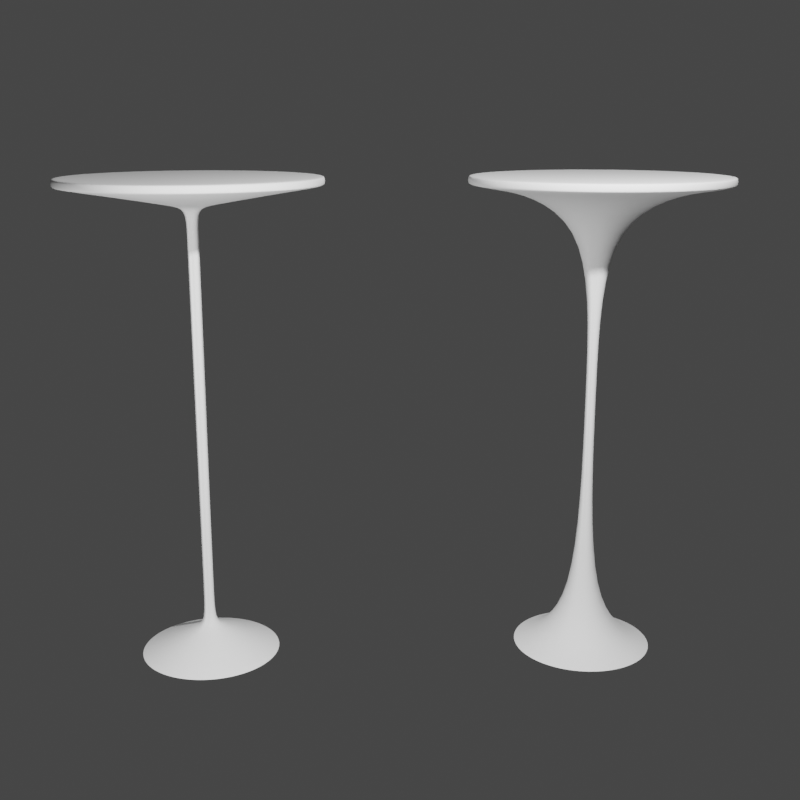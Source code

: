 # Source: miyamozie_spacetable.blend  (saved by Blender 2.83.18; exported with 4.5.12 LTS)
import bpy
from mathutils import Matrix  # noqa: F401  (used for matrix-valued properties, if any)

bpy.ops.wm.read_factory_settings(use_empty=True)
scene = bpy.context.scene
scene.name = 'Scene'

# ---- collections
col_collection = bpy.data.collections.new('Collection'); scene.collection.children.link(col_collection)

# ---- world
world_world = bpy.data.worlds.new('World'); scene.world = world_world
world_world.use_nodes = True; world_world.node_tree.nodes.clear()
_N = world_world.node_tree.nodes; _L = world_world.node_tree.links
n0 = _N.new('ShaderNodeOutputWorld'); n0.name = 'World Output'; n0.location = (300, 300)
n1 = _N.new('ShaderNodeBackground'); n1.name = 'Background'; n1.location = (10, 300)
n1.inputs[0].default_value = (0.05088, 0.05088, 0.05088, 1.0)
_L.new(n1.outputs[0], n0.inputs[0])
n0.is_active_output = True
world_world.color = (0.05088, 0.05088, 0.05088)
world_world.use_sun_shadow = False
world_world.sun_shadow_jitter_overblur = 0.0

# ---- cameras
cam_camera = bpy.data.cameras.new('Camera')
cam_camera.clip_end = 100.0
cam_camera.ortho_scale = 7.314

# ---- lights
light_light = bpy.data.lights.new('Light', 'POINT')
light_light.transmission_factor = 0.0
light_light.energy = 1500.0
light_light.shadow_soft_size = 0.1
light_light.shadow_maximum_resolution = 0.006
light_light.use_absolute_resolution = True
light_light_001 = bpy.data.lights.new('Light.001', 'POINT')
light_light_001.transmission_factor = 0.0
light_light_001.energy = 500.0
light_light_001.shadow_soft_size = 0.1
light_light_001.shadow_maximum_resolution = 0.006
light_light_001.use_absolute_resolution = True

# ---- meshes
me_circle = bpy.data.meshes.new('Circle')
me_circle.from_pydata([(0.5199, 1.255, 0.01356), (0.9606, 0.9606, 0.01356), (1.255, 0.5199, 0.01356), (1.358, 1.62e-08, 0.01356), (1.255, -0.5199, 0.01356), (0.9606, -0.9606, 0.01356), (0.5199, -1.255, 0.01356), (-2.051e-07, -1.358, 0.01356), (-0.5199, -1.255, 0.01356), (-0.9606, -0.9606, 0.01356), (-1.255, -0.5199, 0.01356), (-1.358, -5.938e-08, 0.01356), (-1.255, 0.5199, 0.01356), (-0.9606, 0.9606, 0.01356), (-0.5199, 1.255, 0.01356), (0.0, 1.358, 0.01356), (4.156e-09, 1.319, 0.01356), (0.5049, 1.219, 0.01356), (0.933, 0.933, 0.01356), (1.219, 0.5049, 0.01356), (1.319, 1.264e-08, 0.01356), (1.219, -0.5049, 0.01356), (0.933, -0.933, 0.01356), (0.5049, -1.219, 0.01356), (-2.007e-07, -1.319, 0.01356), (-0.5049, -1.219, 0.01356), (-0.933, -0.933, 0.01356), (-1.219, -0.5049, 0.01356), (-1.319, -5.938e-08, 0.01356), (-1.219, 0.5049, 0.01356), (-0.933, 0.933, 0.01356), (-0.5049, 1.219, 0.01356), (4.152e-09, 1.319, -0.07491), (0.5049, 1.219, -0.07491), (0.933, 0.933, -0.07491), (1.219, 0.5049, -0.07491), (1.319, 1.264e-08, -0.07491), (1.219, -0.5049, -0.07491), (0.933, -0.933, -0.07491), (0.5049, -1.219, -0.07491), (-2.007e-07, -1.319, -0.07491), (-0.5049, -1.219, -0.07491), (-0.933, -0.933, -0.07491), (-1.219, -0.5049, -0.07491), (-1.319, -5.938e-08, -0.07491), (-1.219, 0.5049, -0.07491), (-0.933, 0.933, -0.07491), (-0.5049, 1.219, -0.07491), (-3.638e-12, 1.358, -0.07491), (0.5199, 1.255, -0.07491), (0.9606, 0.9606, -0.07491), (1.255, 0.5199, -0.07491), (1.358, 1.62e-08, -0.07491), (1.255, -0.5199, -0.07491), (0.9606, -0.9606, -0.07491), (0.5199, -1.255, -0.07491), (-2.051e-07, -1.358, -0.07491), (-0.5199, -1.255, -0.07491), (-0.9606, -0.9606, -0.07491), (-1.255, -0.5199, -0.07491), (-1.358, -5.938e-08, -0.07491), (-1.255, 0.5199, -0.07491), (-0.9606, 0.9606, -0.07491), (-0.5199, 1.255, -0.07491), (-1.392e-07, 0.04976, -0.2894), (0.01904, 0.04598, -0.2894), (0.03519, 0.03519, -0.2894), (0.04598, 0.01904, -0.2894), (0.04976, -2.139e-08, -0.2894), (0.04598, -0.01904, -0.2894), (0.0538, -0.03979, -0.2894), (0.03211, -0.05428, -0.2894), (0.006537, -0.05937, -0.2894), (-0.01904, -0.05428, -0.2894), (-0.04072, -0.03979, -0.2894), (-0.05521, -0.01811, -0.2894), (-0.0603, 0.007466, -0.2894), (-0.05521, 0.03304, -0.2894), (-0.04072, 0.05472, -0.2894), (-0.01904, 0.04598, -0.2894), (-1.392e-07, 0.04976, -4.759), (0.01904, 0.04598, -4.759), (0.03519, 0.03519, -4.759), (0.04598, 0.01904, -4.759), (0.04976, -2.139e-08, -4.759), (0.04598, -0.01904, -4.759), (0.0538, -0.03979, -4.759), (0.03211, -0.05428, -4.759), (0.006537, -0.05937, -4.759), (-0.01904, -0.05428, -4.759), (-0.04072, -0.03979, -4.759), (-0.05521, -0.01811, -4.759), (-0.0603, 0.007466, -4.759), (-0.05521, 0.03304, -4.759), (-0.03519, 0.03519, -4.759), (-0.01904, 0.04598, -4.759), (-1.536e-07, 0.7545, -5.058), (0.2887, 0.6971, -5.058), (0.5335, 0.5335, -5.058), (0.6971, 0.2887, -5.058), (0.7545, -2.808e-09, -5.058), (0.6971, -0.2887, -5.058), (0.5335, -0.5335, -5.058), (0.2887, -0.6971, -5.058), (-2.708e-07, -0.7545, -5.058), (-0.2887, -0.6971, -5.058), (-0.5335, -0.5335, -5.058), (-0.6971, -0.2887, -5.058), (-0.7545, -4.399e-08, -5.058), (-0.6971, 0.2887, -5.058), (-0.5335, 0.5335, -5.058), (-0.2887, 0.6971, -5.058), (0.03211, -0.05428, -2.127), (0.0538, -0.03979, -2.127), (-0.01904, 0.04598, -2.127), (-0.04072, 0.05472, -2.127), (0.006537, -0.05937, -2.127), (-1.392e-07, 0.04976, -2.127), (-0.01904, -0.05428, -2.127), (0.01904, 0.04598, -2.127), (0.03519, 0.03519, -2.127), (-0.04072, -0.03979, -2.127), (0.04598, 0.01904, -2.127), (-0.05521, -0.01811, -2.127), (0.04976, -2.139e-08, -2.127), (-0.0603, 0.007466, -2.127), (0.04598, -0.01904, -2.127), (-0.05521, 0.03304, -2.127)], [], [(16, 31, 30, 29, 28, 27, 26, 25, 24, 23, 22, 21, 20, 19, 18, 17), (17, 0, 15, 16), (19, 2, 1, 18), (20, 3, 2, 19), (21, 4, 3, 20), (22, 5, 4, 21), (23, 6, 5, 22), (24, 7, 6, 23), (25, 8, 7, 24), (26, 9, 8, 25), (27, 10, 9, 26), (28, 11, 10, 27), (29, 12, 11, 28), (30, 13, 12, 29), (31, 14, 13, 30), (16, 15, 14, 31), (18, 1, 0, 17), (43, 44, 76, 75), (33, 32, 48, 49), (35, 34, 50, 51), (36, 35, 51, 52), (37, 36, 52, 53), (38, 37, 53, 54), (39, 38, 54, 55), (40, 39, 55, 56), (41, 40, 56, 57), (42, 41, 57, 58), (43, 42, 58, 59), (44, 43, 59, 60), (45, 44, 60, 61), (46, 45, 61, 62), (47, 46, 62, 63), (32, 47, 63, 48), (34, 33, 49, 50), (12, 13, 62, 61), (5, 6, 55, 54), (13, 14, 63, 62), (6, 7, 56, 55), (14, 15, 48, 63), (7, 8, 57, 56), (15, 0, 49, 48), (0, 1, 50, 49), (8, 9, 58, 57), (1, 2, 51, 50), (9, 10, 59, 58), (2, 3, 52, 51), (10, 11, 60, 59), (3, 4, 53, 52), (11, 12, 61, 60), (4, 5, 54, 53), (113, 112, 87, 86), (36, 37, 69, 68), (44, 45, 77, 76), (37, 38, 70, 69), (45, 46, 78, 77), (38, 39, 71, 70), (46, 47, 79, 78), (39, 40, 72, 71), (47, 32, 64, 79), (40, 41, 73, 72), (32, 33, 65, 64), (33, 34, 66, 65), (41, 42, 74, 73), (34, 35, 67, 66), (42, 43, 75, 74), (35, 36, 68, 67), (115, 114, 95, 94), (112, 116, 88, 87), (114, 117, 80, 95), (116, 118, 89, 88), (117, 119, 81, 80), (119, 120, 82, 81), (118, 121, 90, 89), (120, 122, 83, 82), (121, 123, 91, 90), (122, 124, 84, 83), (123, 125, 92, 91), (124, 126, 85, 84), (125, 127, 93, 92), (126, 113, 86, 85), (127, 115, 94, 93), (91, 92, 108, 107), (84, 85, 101, 100), (92, 93, 109, 108), (85, 86, 102, 101), (93, 94, 110, 109), (86, 87, 103, 102), (94, 95, 111, 110), (87, 88, 104, 103), (95, 80, 96, 111), (88, 89, 105, 104), (80, 81, 97, 96), (81, 82, 98, 97), (89, 90, 106, 105), (82, 83, 99, 98), (90, 91, 107, 106), (83, 84, 100, 99), (77, 78, 115, 127), (69, 70, 113, 126), (76, 77, 127, 125), (68, 69, 126, 124), (75, 76, 125, 123), (67, 68, 124, 122), (74, 75, 123, 121), (66, 67, 122, 120), (73, 74, 121, 118), (65, 66, 120, 119), (64, 65, 119, 117), (72, 73, 118, 116), (79, 64, 117, 114), (71, 72, 116, 112), (78, 79, 114, 115), (70, 71, 112, 113)])
me_circle.polygons.foreach_set('use_smooth', [True] * 113)
_uv = me_circle.uv_layers.new(name='UVMap')
_uv.uv.foreach_set('vector', [0.0, 0.0, 0.0, 0.0, 0.0, 0.0, 0.0, 0.0, 0.0, 0.0, 0.0, 0.0, 0.0, 0.0, 0.0, 0.0, 0.0, 0.0, 0.0, 0.0, 0.0, 0.0, 0.0, 0.0, 0.0, 0.0, 0.0, 0.0, 0.0, 0.0, 0.0, 0.0, 0.0, 0.0, 0.0, 0.0, 0.0, 0.0, 0.0, 0.0, 0.0, 0.0, 0.0, 0.0, 0.0, 0.0, 0.0, 0.0, 0.0, 0.0, 0.0, 0.0, 0.0, 0.0, 0.0, 0.0, 0.0, 0.0, 0.0, 0.0, 0.0, 0.0, 0.0, 0.0, 0.0, 0.0, 0.0, 0.0, 0.0, 0.0, 0.0, 0.0, 0.0, 0.0, 0.0, 0.0, 0.0, 0.0, 0.0, 0.0, 0.0, 0.0, 0.0, 0.0, 0.0, 0.0, 0.0, 0.0, 0.0, 0.0, 0.0, 0.0, 0.0, 0.0, 0.0, 0.0, 0.0, 0.0, 0.0, 0.0, 0.0, 0.0, 0.0, 0.0, 0.0, 0.0, 0.0, 0.0, 0.0, 0.0, 0.0, 0.0, 0.0, 0.0, 0.0, 0.0, 0.0, 0.0, 0.0, 0.0, 0.0, 0.0, 0.0, 0.0, 0.0, 0.0, 0.0, 0.0, 0.0, 0.0, 0.0, 0.0, 0.0, 0.0, 0.0, 0.0, 0.0, 0.0, 0.0, 0.0, 0.0, 0.0, 0.0, 0.0, 0.0, 0.0, 0.0, 0.0, 0.0, 0.0, 0.0, 0.0, 0.0, 0.0, 0.0, 0.0, 0.0, 0.0, 0.0, 0.0, 0.0, 0.0, 0.0, 0.0, 0.0, 0.0, 0.0, 0.0, 0.0, 0.0, 0.0, 0.0, 0.0, 0.0, 0.0, 0.0, 0.0, 0.0, 0.0, 0.0, 0.0, 0.0, 0.0, 0.0, 0.0, 0.0, 0.0, 0.0, 0.0, 0.0, 0.0, 0.0, 0.0, 0.0, 0.0, 0.0, 0.0, 0.0, 0.0, 0.0, 0.0, 0.0, 0.0, 0.0, 0.0, 0.0, 0.0, 0.0, 0.0, 0.0, 0.0, 0.0, 0.0, 0.0, 0.0, 0.0, 0.0, 0.0, 0.0, 0.0, 0.0, 0.0, 0.0, 0.0, 0.0, 0.0, 0.0, 0.0, 0.0, 0.0, 0.0, 0.0, 0.0, 0.0, 0.0, 0.0, 0.0, 0.0, 0.0, 0.0, 0.0, 0.0, 0.0, 0.0, 0.0, 0.0, 0.0, 0.0, 0.0, 0.0, 0.0, 0.0, 0.0, 0.0, 0.0, 0.0, 0.0, 0.0, 0.0, 0.0, 0.0, 0.0, 0.0, 0.0, 0.0, 0.0, 0.0, 0.0, 0.0, 0.0, 0.0, 0.0, 0.0, 0.0, 0.0, 0.0, 0.0, 0.0, 0.0, 0.0, 0.0, 0.0, 0.0, 0.0, 0.0, 0.0, 0.0, 0.0, 0.0, 0.0, 0.0, 0.0, 0.0, 0.0, 0.0, 0.0, 0.0, 0.0, 0.0, 0.0, 0.0, 0.0, 0.0, 0.0, 0.0, 0.0, 0.0, 0.0, 0.0, 0.0, 0.0, 0.0, 0.0, 0.0, 0.0, 0.0, 0.0, 0.0, 0.0, 0.0, 0.0, 0.0, 0.0, 0.0, 0.0, 0.0, 0.0, 0.0, 0.0, 0.0, 0.0, 0.0, 0.0, 0.0, 0.0, 0.0, 0.0, 0.0, 0.0, 0.0, 0.0, 0.0, 0.0, 0.0, 0.0, 0.0, 0.0, 0.0, 0.0, 0.0, 0.0, 0.0, 0.0, 0.0, 0.0, 0.0, 0.0, 0.0, 0.0, 0.0, 0.0, 0.0, 0.0, 0.0, 0.0, 0.0, 0.0, 0.0, 0.0, 0.0, 0.0, 0.0, 0.0, 0.0, 0.0, 0.0, 0.0, 0.0, 0.0, 0.0, 0.0, 0.0, 0.0, 0.0, 0.0, 0.0, 0.0, 0.0, 0.0, 0.0, 0.0, 0.0, 0.0, 0.0, 0.0, 0.0, 0.0, 0.0, 0.0, 0.0, 0.0, 0.0, 0.0, 0.0, 0.0, 0.0, 0.0, 0.0, 0.0, 0.0, 0.0, 0.0, 0.0, 0.0, 0.0, 0.0, 0.0, 0.0, 0.0, 0.0, 0.0, 0.0, 0.0, 0.0, 0.0, 0.0, 0.0, 0.0, 0.0, 0.0, 0.0, 0.0, 0.0, 0.0, 0.0, 0.0, 0.0, 0.0, 0.0, 0.0, 0.0, 0.0, 0.0, 0.0, 0.0, 0.0, 0.0, 0.0, 0.0, 0.0, 0.0, 0.0, 0.0, 0.0, 0.0, 0.0, 0.0, 0.0, 0.0, 0.0, 0.0, 0.0, 0.0, 0.0, 0.0, 0.0, 0.0, 0.0, 0.0, 0.0, 0.0, 0.0, 0.0, 0.0, 0.0, 0.0, 0.0, 0.0, 0.0, 0.0, 0.0, 0.0, 0.0, 0.0, 0.0, 0.0, 0.0, 0.0, 0.0, 0.0, 0.0, 0.0, 0.0, 0.0, 0.0, 0.0, 0.0, 0.0, 0.0, 0.0, 0.0, 0.0, 0.0, 0.0, 0.0, 0.0, 0.0, 0.0, 0.0, 0.0, 0.0, 0.0, 0.0, 0.0, 0.0, 0.0, 0.0, 0.0, 0.0, 0.0, 0.0, 0.0, 0.0, 0.0, 0.0, 0.0, 0.0, 0.0, 0.0, 0.0, 0.0, 0.0, 0.0, 0.0, 0.0, 0.0, 0.0, 0.0, 0.0, 0.0, 0.0, 0.0, 0.0, 0.0, 0.0, 0.0, 0.0, 0.0, 0.0, 0.0, 0.0, 0.0, 0.0, 0.0, 0.0, 0.0, 0.0, 0.0, 0.0, 0.0, 0.0, 0.0, 0.0, 0.0, 0.0, 0.0, 0.0, 0.0, 0.0, 0.0, 0.0, 0.0, 0.0, 0.0, 0.0, 0.0, 0.0, 0.0, 0.0, 0.0, 0.0, 0.0, 0.0, 0.0, 0.0, 0.0, 0.0, 0.0, 0.0, 0.0, 0.0, 0.0, 0.0, 0.0, 0.0, 0.0, 0.0, 0.0, 0.0, 0.0, 0.0, 0.0, 0.0, 0.0, 0.0, 0.0, 0.0, 0.0, 0.0, 0.0, 0.0, 0.0, 0.0, 0.0, 0.0, 0.0, 0.0, 0.0, 0.0, 0.0, 0.0, 0.0, 0.0, 0.0, 0.0, 0.0, 0.0, 0.0, 0.0, 0.0, 0.0, 0.0, 0.0, 0.0, 0.0, 0.0, 0.0, 0.0, 0.0, 0.0, 0.0, 0.0, 0.0, 0.0, 0.0, 0.0, 0.0, 0.0, 0.0, 0.0, 0.0, 0.0, 0.0, 0.0, 0.0, 0.0, 0.0, 0.0, 0.0, 0.0, 0.0, 0.0, 0.0, 0.0, 0.0, 0.0, 0.0, 0.0, 0.0, 0.0, 0.0, 0.0, 0.0, 0.0, 0.0, 0.0, 0.0, 0.0, 0.0, 0.0, 0.0, 0.0, 0.0, 0.0, 0.0, 0.0, 0.0, 0.0, 0.0, 0.0, 0.0, 0.0, 0.0, 0.0, 0.0, 0.0, 0.0, 0.0, 0.0, 0.0, 0.0, 0.0, 0.0, 0.0, 0.0, 0.0, 0.0, 0.0, 0.0, 0.0, 0.0, 0.0, 0.0, 0.0, 0.0, 0.0, 0.0, 0.0, 0.0, 0.0, 0.0, 0.0, 0.0, 0.0, 0.0, 0.0, 0.0, 0.0, 0.0, 0.0, 0.0, 0.0, 0.0, 0.0, 0.0, 0.0, 0.0, 0.0, 0.0, 0.0, 0.0, 0.0, 0.0, 0.0, 0.0, 0.0, 0.0, 0.0, 0.0, 0.0, 0.0, 0.0, 0.0, 0.0, 0.0, 0.0, 0.0, 0.0, 0.0, 0.0, 0.0, 0.0, 0.0, 0.0, 0.0, 0.0, 0.0, 0.0, 0.0, 0.0, 0.0, 0.0, 0.0, 0.0, 0.0, 0.0, 0.0, 0.0, 0.0, 0.0, 0.0, 0.0, 0.0, 0.0, 0.0, 0.0, 0.0, 0.0, 0.0, 0.0, 0.0, 0.0, 0.0, 0.0, 0.0, 0.0, 0.0, 0.0, 0.0, 0.0, 0.0, 0.0, 0.0, 0.0, 0.0, 0.0, 0.0, 0.0, 0.0, 0.0, 0.0, 0.0, 0.0, 0.0, 0.0, 0.0, 0.0, 0.0, 0.0, 0.0, 0.0, 0.0, 0.0, 0.0, 0.0, 0.0, 0.0, 0.0, 0.0, 0.0, 0.0, 0.0, 0.0, 0.0, 0.0, 0.0, 0.0, 0.0, 0.0, 0.0, 0.0, 0.0, 0.0, 0.0, 0.0, 0.0, 0.0, 0.0, 0.0, 0.0, 0.0, 0.0, 0.0, 0.0, 0.0, 0.0, 0.0, 0.0, 0.0, 0.0, 0.0, 0.0, 0.0, 0.0, 0.0, 0.0, 0.0, 0.0, 0.0, 0.0, 0.0, 0.0, 0.0, 0.0, 0.0, 0.0, 0.0, 0.0, 0.0, 0.0, 0.0, 0.0, 0.0, 0.0, 0.0, 0.0, 0.0, 0.0, 0.0, 0.0, 0.0, 0.0, 0.0, 0.0, 0.0, 0.0, 0.0, 0.0, 0.0, 0.0, 0.0, 0.0, 0.0, 0.0, 0.0, 0.0, 0.0, 0.0, 0.0, 0.0, 0.0, 0.0, 0.0, 0.0, 0.0, 0.0, 0.0, 0.0, 0.0, 0.0, 0.0, 0.0, 0.0, 0.0, 0.0, 0.0, 0.0, 0.0])
me_circle.use_remesh_fix_poles = True
me_circle.use_remesh_preserve_attributes = False
me_circle.use_mirror_vertex_groups = False
me_circle.update()
me_circle_001 = bpy.data.meshes.new('Circle.001')
me_circle_001.from_pydata([(0.5199, 1.255, 0.01356), (0.9606, 0.9606, 0.01356), (1.255, 0.5199, 0.01356), (1.358, 1.62e-08, 0.01356), (1.255, -0.5199, 0.01356), (0.9606, -0.9606, 0.01356), (0.5199, -1.255, 0.01356), (-2.051e-07, -1.358, 0.01356), (-0.5199, -1.255, 0.01356), (-0.9606, -0.9606, 0.01356), (-1.255, -0.5199, 0.01356), (-1.358, -5.938e-08, 0.01356), (-1.255, 0.5199, 0.01356), (-0.9606, 0.9606, 0.01356), (-0.5199, 1.255, 0.01356), (0.0, 1.358, 0.01356), (4.156e-09, 1.319, 0.01356), (0.5049, 1.219, 0.01356), (0.933, 0.933, 0.01356), (1.219, 0.5049, 0.01356), (1.319, 1.264e-08, 0.01356), (1.219, -0.5049, 0.01356), (0.933, -0.933, 0.01356), (0.5049, -1.219, 0.01356), (-2.007e-07, -1.319, 0.01356), (-0.5049, -1.219, 0.01356), (-0.933, -0.933, 0.01356), (-1.219, -0.5049, 0.01356), (-1.319, -5.938e-08, 0.01356), (-1.219, 0.5049, 0.01356), (-0.933, 0.933, 0.01356), (-0.5049, 1.219, 0.01356), (4.152e-09, 1.319, -0.07491), (0.5049, 1.219, -0.07491), (0.933, 0.933, -0.07491), (1.219, 0.5049, -0.07491), (1.319, 1.264e-08, -0.07491), (1.219, -0.5049, -0.07491), (0.933, -0.933, -0.07491), (0.5049, -1.219, -0.07491), (-2.007e-07, -1.319, -0.07491), (-0.5049, -1.219, -0.07491), (-0.933, -0.933, -0.07491), (-1.219, -0.5049, -0.07491), (-1.319, -5.938e-08, -0.07491), (-1.219, 0.5049, -0.07491), (-0.933, 0.933, -0.07491), (-0.5049, 1.219, -0.07491), (-3.638e-12, 1.358, -0.07491), (0.5199, 1.255, -0.07491), (0.9606, 0.9606, -0.07491), (1.255, 0.5199, -0.07491), (1.358, 1.62e-08, -0.07491), (1.255, -0.5199, -0.07491), (0.9606, -0.9606, -0.07491), (0.5199, -1.255, -0.07491), (-2.051e-07, -1.358, -0.07491), (-0.5199, -1.255, -0.07491), (-0.9606, -0.9606, -0.07491), (-1.255, -0.5199, -0.07491), (-1.358, -5.938e-08, -0.07491), (-1.255, 0.5199, -0.07491), (-0.9606, 0.9606, -0.07491), (-0.5199, 1.255, -0.07491), (-1.392e-07, 0.04976, -0.2894), (0.01904, 0.04598, -0.2894), (0.03519, 0.03519, -0.2894), (0.04598, 0.01904, -0.2894), (0.04976, -2.139e-08, -0.2894), (0.04598, -0.01904, -0.2894), (0.0538, -0.03979, -0.2894), (0.03211, -0.05428, -0.2894), (0.006537, -0.05937, -0.2894), (-0.01904, -0.05428, -0.2894), (-0.04072, -0.03979, -0.2894), (-0.05521, -0.01811, -0.2894), (-0.0603, 0.007466, -0.2894), (-0.05521, 0.03304, -0.2894), (-0.04072, 0.05472, -0.2894), (-0.01904, 0.04598, -0.2894), (-1.392e-07, 0.04976, -4.759), (0.01904, 0.04598, -4.759), (0.03519, 0.03519, -4.759), (0.04598, 0.01904, -4.759), (0.04976, -2.139e-08, -4.759), (0.04598, -0.01904, -4.759), (0.0538, -0.03979, -4.759), (0.03211, -0.05428, -4.759), (0.006537, -0.05937, -4.759), (-0.01904, -0.05428, -4.759), (-0.04072, -0.03979, -4.759), (-0.05521, -0.01811, -4.759), (-0.0603, 0.007466, -4.759), (-0.05521, 0.03304, -4.759), (-0.03519, 0.03519, -4.759), (-0.01904, 0.04598, -4.759), (-1.536e-07, 0.7545, -5.058), (0.2887, 0.6971, -5.058), (0.5335, 0.5335, -5.058), (0.6971, 0.2887, -5.058), (0.7545, -2.808e-09, -5.058), (0.6971, -0.2887, -5.058), (0.5335, -0.5335, -5.058), (0.2887, -0.6971, -5.058), (-2.708e-07, -0.7545, -5.058), (-0.2887, -0.6971, -5.058), (-0.5335, -0.5335, -5.058), (-0.6971, -0.2887, -5.058), (-0.7545, -4.399e-08, -5.058), (-0.6971, 0.2887, -5.058), (-0.5335, 0.5335, -5.058), (-0.2887, 0.6971, -5.058), (0.03211, -0.05428, -2.127), (0.0538, -0.03979, -2.127), (-0.01904, 0.04598, -2.127), (-0.04072, 0.05472, -2.127), (0.006537, -0.05937, -2.127), (-1.392e-07, 0.04976, -2.127), (-0.01904, -0.05428, -2.127), (0.01904, 0.04598, -2.127), (0.03519, 0.03519, -2.127), (-0.04072, -0.03979, -2.127), (0.04598, 0.01904, -2.127), (-0.05521, -0.01811, -2.127), (0.04976, -2.139e-08, -2.127), (-0.0603, 0.007466, -2.127), (0.04598, -0.01904, -2.127), (-0.05521, 0.03304, -2.127), (0.0538, -0.03979, -0.3118), (-0.04072, 0.05472, -0.3118), (0.03211, -0.05428, -0.3118), (-0.01904, 0.04598, -0.3118), (0.006537, -0.05937, -0.3118), (-1.392e-07, 0.04976, -0.3118), (-0.01904, -0.05428, -0.3118), (0.01904, 0.04598, -0.3118), (0.03519, 0.03519, -0.3118), (-0.04072, -0.03979, -0.3118), (0.04598, 0.01904, -0.3118), (-0.05521, -0.01811, -0.3118), (0.04976, -2.139e-08, -0.3118), (-0.0603, 0.007466, -0.3118), (0.04598, -0.01904, -0.3118), (-0.05521, 0.03304, -0.3118), (0.03211, -0.05428, -4.695), (-0.01904, 0.04598, -4.695), (0.006537, -0.05937, -4.695), (-1.392e-07, 0.04976, -4.695), (-0.01904, -0.05428, -4.695), (0.01904, 0.04598, -4.695), (0.03519, 0.03519, -4.695), (-0.04072, -0.03979, -4.695), (0.04598, 0.01904, -4.695), (-0.05521, -0.01811, -4.695), (0.04976, -2.139e-08, -4.695), (-0.0603, 0.007466, -4.695), (0.04598, -0.01904, -4.695), (-0.05521, 0.03304, -4.695), (0.0538, -0.03979, -4.695), (-0.03546, 0.03616, -4.695)], [], [(16, 31, 30, 29, 28, 27, 26, 25, 24, 23, 22, 21, 20, 19, 18, 17), (17, 0, 15, 16), (19, 2, 1, 18), (20, 3, 2, 19), (21, 4, 3, 20), (22, 5, 4, 21), (23, 6, 5, 22), (24, 7, 6, 23), (25, 8, 7, 24), (26, 9, 8, 25), (27, 10, 9, 26), (28, 11, 10, 27), (29, 12, 11, 28), (30, 13, 12, 29), (31, 14, 13, 30), (16, 15, 14, 31), (18, 1, 0, 17), (43, 44, 76, 75), (33, 32, 48, 49), (35, 34, 50, 51), (36, 35, 51, 52), (37, 36, 52, 53), (38, 37, 53, 54), (39, 38, 54, 55), (40, 39, 55, 56), (41, 40, 56, 57), (42, 41, 57, 58), (43, 42, 58, 59), (44, 43, 59, 60), (45, 44, 60, 61), (46, 45, 61, 62), (47, 46, 62, 63), (32, 47, 63, 48), (34, 33, 49, 50), (12, 13, 62, 61), (5, 6, 55, 54), (13, 14, 63, 62), (6, 7, 56, 55), (14, 15, 48, 63), (7, 8, 57, 56), (15, 0, 49, 48), (0, 1, 50, 49), (8, 9, 58, 57), (1, 2, 51, 50), (9, 10, 59, 58), (2, 3, 52, 51), (10, 11, 60, 59), (3, 4, 53, 52), (11, 12, 61, 60), (4, 5, 54, 53), (158, 144, 87, 86), (36, 37, 69, 68), (44, 45, 77, 76), (37, 38, 70, 69), (45, 46, 78, 77), (38, 39, 71, 70), (46, 47, 79, 78), (39, 40, 72, 71), (47, 32, 64, 79), (40, 41, 73, 72), (32, 33, 65, 64), (33, 34, 66, 65), (41, 42, 74, 73), (34, 35, 67, 66), (42, 43, 75, 74), (35, 36, 68, 67), (159, 145, 95, 94), (144, 146, 88, 87), (145, 147, 80, 95), (146, 148, 89, 88), (147, 149, 81, 80), (149, 150, 82, 81), (148, 151, 90, 89), (150, 152, 83, 82), (151, 153, 91, 90), (152, 154, 84, 83), (153, 155, 92, 91), (154, 156, 85, 84), (155, 157, 93, 92), (156, 158, 86, 85), (157, 159, 94, 93), (91, 92, 108, 107), (84, 85, 101, 100), (92, 93, 109, 108), (85, 86, 102, 101), (93, 94, 110, 109), (86, 87, 103, 102), (94, 95, 111, 110), (87, 88, 104, 103), (95, 80, 96, 111), (88, 89, 105, 104), (80, 81, 97, 96), (81, 82, 98, 97), (89, 90, 106, 105), (82, 83, 99, 98), (90, 91, 107, 106), (83, 84, 100, 99), (143, 129, 115, 127), (142, 128, 113, 126), (141, 143, 127, 125), (140, 142, 126, 124), (139, 141, 125, 123), (138, 140, 124, 122), (137, 139, 123, 121), (136, 138, 122, 120), (134, 137, 121, 118), (135, 136, 120, 119), (133, 135, 119, 117), (132, 134, 118, 116), (131, 133, 117, 114), (130, 132, 116, 112), (129, 131, 114, 115), (128, 130, 112, 113), (70, 71, 130, 128), (78, 79, 131, 129), (71, 72, 132, 130), (79, 64, 133, 131), (72, 73, 134, 132), (64, 65, 135, 133), (65, 66, 136, 135), (73, 74, 137, 134), (66, 67, 138, 136), (74, 75, 139, 137), (67, 68, 140, 138), (75, 76, 141, 139), (68, 69, 142, 140), (76, 77, 143, 141), (69, 70, 128, 142), (77, 78, 129, 143), (127, 115, 159, 157), (126, 113, 158, 156), (125, 127, 157, 155), (124, 126, 156, 154), (123, 125, 155, 153), (122, 124, 154, 152), (121, 123, 153, 151), (120, 122, 152, 150), (118, 121, 151, 148), (119, 120, 150, 149), (117, 119, 149, 147), (116, 118, 148, 146), (114, 117, 147, 145), (112, 116, 146, 144), (115, 114, 145, 159), (113, 112, 144, 158)])
me_circle_001.polygons.foreach_set('use_smooth', [True] * 145)
_uv = me_circle_001.uv_layers.new(name='UVMap')
_uv.uv.foreach_set('vector', [0.0, 0.0, 0.0, 0.0, 0.0, 0.0, 0.0, 0.0, 0.0, 0.0, 0.0, 0.0, 0.0, 0.0, 0.0, 0.0, 0.0, 0.0, 0.0, 0.0, 0.0, 0.0, 0.0, 0.0, 0.0, 0.0, 0.0, 0.0, 0.0, 0.0, 0.0, 0.0, 0.0, 0.0, 0.0, 0.0, 0.0, 0.0, 0.0, 0.0, 0.0, 0.0, 0.0, 0.0, 0.0, 0.0, 0.0, 0.0, 0.0, 0.0, 0.0, 0.0, 0.0, 0.0, 0.0, 0.0, 0.0, 0.0, 0.0, 0.0, 0.0, 0.0, 0.0, 0.0, 0.0, 0.0, 0.0, 0.0, 0.0, 0.0, 0.0, 0.0, 0.0, 0.0, 0.0, 0.0, 0.0, 0.0, 0.0, 0.0, 0.0, 0.0, 0.0, 0.0, 0.0, 0.0, 0.0, 0.0, 0.0, 0.0, 0.0, 0.0, 0.0, 0.0, 0.0, 0.0, 0.0, 0.0, 0.0, 0.0, 0.0, 0.0, 0.0, 0.0, 0.0, 0.0, 0.0, 0.0, 0.0, 0.0, 0.0, 0.0, 0.0, 0.0, 0.0, 0.0, 0.0, 0.0, 0.0, 0.0, 0.0, 0.0, 0.0, 0.0, 0.0, 0.0, 0.0, 0.0, 0.0, 0.0, 0.0, 0.0, 0.0, 0.0, 0.0, 0.0, 0.0, 0.0, 0.0, 0.0, 0.0, 0.0, 0.0, 0.0, 0.0, 0.0, 0.0, 0.0, 0.0, 0.0, 0.0, 0.0, 0.0, 0.0, 0.0, 0.0, 0.0, 0.0, 0.0, 0.0, 0.0, 0.0, 0.0, 0.0, 0.0, 0.0, 0.0, 0.0, 0.0, 0.0, 0.0, 0.0, 0.0, 0.0, 0.0, 0.0, 0.0, 0.0, 0.0, 0.0, 0.0, 0.0, 0.0, 0.0, 0.0, 0.0, 0.0, 0.0, 0.0, 0.0, 0.0, 0.0, 0.0, 0.0, 0.0, 0.0, 0.0, 0.0, 0.0, 0.0, 0.0, 0.0, 0.0, 0.0, 0.0, 0.0, 0.0, 0.0, 0.0, 0.0, 0.0, 0.0, 0.0, 0.0, 0.0, 0.0, 0.0, 0.0, 0.0, 0.0, 0.0, 0.0, 0.0, 0.0, 0.0, 0.0, 0.0, 0.0, 0.0, 0.0, 0.0, 0.0, 0.0, 0.0, 0.0, 0.0, 0.0, 0.0, 0.0, 0.0, 0.0, 0.0, 0.0, 0.0, 0.0, 0.0, 0.0, 0.0, 0.0, 0.0, 0.0, 0.0, 0.0, 0.0, 0.0, 0.0, 0.0, 0.0, 0.0, 0.0, 0.0, 0.0, 0.0, 0.0, 0.0, 0.0, 0.0, 0.0, 0.0, 0.0, 0.0, 0.0, 0.0, 0.0, 0.0, 0.0, 0.0, 0.0, 0.0, 0.0, 0.0, 0.0, 0.0, 0.0, 0.0, 0.0, 0.0, 0.0, 0.0, 0.0, 0.0, 0.0, 0.0, 0.0, 0.0, 0.0, 0.0, 0.0, 0.0, 0.0, 0.0, 0.0, 0.0, 0.0, 0.0, 0.0, 0.0, 0.0, 0.0, 0.0, 0.0, 0.0, 0.0, 0.0, 0.0, 0.0, 0.0, 0.0, 0.0, 0.0, 0.0, 0.0, 0.0, 0.0, 0.0, 0.0, 0.0, 0.0, 0.0, 0.0, 0.0, 0.0, 0.0, 0.0, 0.0, 0.0, 0.0, 0.0, 0.0, 0.0, 0.0, 0.0, 0.0, 0.0, 0.0, 0.0, 0.0, 0.0, 0.0, 0.0, 0.0, 0.0, 0.0, 0.0, 0.0, 0.0, 0.0, 0.0, 0.0, 0.0, 0.0, 0.0, 0.0, 0.0, 0.0, 0.0, 0.0, 0.0, 0.0, 0.0, 0.0, 0.0, 0.0, 0.0, 0.0, 0.0, 0.0, 0.0, 0.0, 0.0, 0.0, 0.0, 0.0, 0.0, 0.0, 0.0, 0.0, 0.0, 0.0, 0.0, 0.0, 0.0, 0.0, 0.0, 0.0, 0.0, 0.0, 0.0, 0.0, 0.0, 0.0, 0.0, 0.0, 0.0, 0.0, 0.0, 0.0, 0.0, 0.0, 0.0, 0.0, 0.0, 0.0, 0.0, 0.0, 0.0, 0.0, 0.0, 0.0, 0.0, 0.0, 0.0, 0.0, 0.0, 0.0, 0.0, 0.0, 0.0, 0.0, 0.0, 0.0, 0.0, 0.0, 0.0, 0.0, 0.0, 0.0, 0.0, 0.0, 0.0, 0.0, 0.0, 0.0, 0.0, 0.0, 0.0, 0.0, 0.0, 0.0, 0.0, 0.0, 0.0, 0.0, 0.0, 0.0, 0.0, 0.0, 0.0, 0.0, 0.0, 0.0, 0.0, 0.0, 0.0, 0.0, 0.0, 0.0, 0.0, 0.0, 0.0, 0.0, 0.0, 0.0, 0.0, 0.0, 0.0, 0.0, 0.0, 0.0, 0.0, 0.0, 0.0, 0.0, 0.0, 0.0, 0.0, 0.0, 0.0, 0.0, 0.0, 0.0, 0.0, 0.0, 0.0, 0.0, 0.0, 0.0, 0.0, 0.0, 0.0, 0.0, 0.0, 0.0, 0.0, 0.0, 0.0, 0.0, 0.0, 0.0, 0.0, 0.0, 0.0, 0.0, 0.0, 0.0, 0.0, 0.0, 0.0, 0.0, 0.0, 0.0, 0.0, 0.0, 0.0, 0.0, 0.0, 0.0, 0.0, 0.0, 0.0, 0.0, 0.0, 0.0, 0.0, 0.0, 0.0, 0.0, 0.0, 0.0, 0.0, 0.0, 0.0, 0.0, 0.0, 0.0, 0.0, 0.0, 0.0, 0.0, 0.0, 0.0, 0.0, 0.0, 0.0, 0.0, 0.0, 0.0, 0.0, 0.0, 0.0, 0.0, 0.0, 0.0, 0.0, 0.0, 0.0, 0.0, 0.0, 0.0, 0.0, 0.0, 0.0, 0.0, 0.0, 0.0, 0.0, 0.0, 0.0, 0.0, 0.0, 0.0, 0.0, 0.0, 0.0, 0.0, 0.0, 0.0, 0.0, 0.0, 0.0, 0.0, 0.0, 0.0, 0.0, 0.0, 0.0, 0.0, 0.0, 0.0, 0.0, 0.0, 0.0, 0.0, 0.0, 0.0, 0.0, 0.0, 0.0, 0.0, 0.0, 0.0, 0.0, 0.0, 0.0, 0.0, 0.0, 0.0, 0.0, 0.0, 0.0, 0.0, 0.0, 0.0, 0.0, 0.0, 0.0, 0.0, 0.0, 0.0, 0.0, 0.0, 0.0, 0.0, 0.0, 0.0, 0.0, 0.0, 0.0, 0.0, 0.0, 0.0, 0.0, 0.0, 0.0, 0.0, 0.0, 0.0, 0.0, 0.0, 0.0, 0.0, 0.0, 0.0, 0.0, 0.0, 0.0, 0.0, 0.0, 0.0, 0.0, 0.0, 0.0, 0.0, 0.0, 0.0, 0.0, 0.0, 0.0, 0.0, 0.0, 0.0, 0.0, 0.0, 0.0, 0.0, 0.0, 0.0, 0.0, 0.0, 0.0, 0.0, 0.0, 0.0, 0.0, 0.0, 0.0, 0.0, 0.0, 0.0, 0.0, 0.0, 0.0, 0.0, 0.0, 0.0, 0.0, 0.0, 0.0, 0.0, 0.0, 0.0, 0.0, 0.0, 0.0, 0.0, 0.0, 0.0, 0.0, 0.0, 0.0, 0.0, 0.0, 0.0, 0.0, 0.0, 0.0, 0.0, 0.0, 0.0, 0.0, 0.0, 0.0, 0.0, 0.0, 0.0, 0.0, 0.0, 0.0, 0.0, 0.0, 0.0, 0.0, 0.0, 0.0, 0.0, 0.0, 0.0, 0.0, 0.0, 0.0, 0.0, 0.0, 0.0, 0.0, 0.0, 0.0, 0.0, 0.0, 0.0, 0.0, 0.0, 0.0, 0.0, 0.0, 0.0, 0.0, 0.0, 0.0, 0.0, 0.0, 0.0, 0.0, 0.0, 0.0, 0.0, 0.0, 0.0, 0.0, 0.0, 0.0, 0.0, 0.0, 0.0, 0.0, 0.0, 0.0, 0.0, 0.0, 0.0, 0.0, 0.0, 0.0, 0.0, 0.0, 0.0, 0.0, 0.0, 0.0, 0.0, 0.0, 0.0, 0.0, 0.0, 0.0, 0.0, 0.0, 0.0, 0.0, 0.0, 0.0, 0.0, 0.0, 0.0, 0.0, 0.0, 0.0, 0.0, 0.0, 0.0, 0.0, 0.0, 0.0, 0.0, 0.0, 0.0, 0.0, 0.0, 0.0, 0.0, 0.0, 0.0, 0.0, 0.0, 0.0, 0.0, 0.0, 0.0, 0.0, 0.0, 0.0, 0.0, 0.0, 0.0, 0.0, 0.0, 0.0, 0.0, 0.0, 0.0, 0.0, 0.0, 0.0, 0.0, 0.0, 0.0, 0.0, 0.0, 0.0, 0.0, 0.0, 0.0, 0.0, 0.0, 0.0, 0.0, 0.0, 0.0, 0.0, 0.0, 0.0, 0.0, 0.0, 0.0, 0.0, 0.0, 0.0, 0.0, 0.0, 0.0, 0.0, 0.0, 0.0, 0.0, 0.0, 0.0, 0.0, 0.0, 0.0, 0.0, 0.0, 0.0, 0.0, 0.0, 0.0, 0.0, 0.0, 0.0, 0.0, 0.0, 0.0, 0.0, 0.0, 0.0, 0.0, 0.0, 0.0, 0.0, 0.0, 0.0, 0.0, 0.0, 0.0, 0.0, 0.0, 0.0, 0.0, 0.0, 0.0, 0.0, 0.0, 0.0, 0.0, 0.0, 0.0, 0.0, 0.0, 0.0, 0.0, 0.0, 0.0, 0.0, 0.0, 0.0, 0.0, 0.0, 0.0, 0.0, 0.0, 0.0, 0.0, 0.0, 0.0, 0.0, 0.0, 0.0, 0.0, 0.0, 0.0, 0.0, 0.0, 0.0, 0.0, 0.0, 0.0, 0.0, 0.0, 0.0, 0.0, 0.0, 0.0, 0.0, 0.0, 0.0, 0.0, 0.0, 0.0, 0.0, 0.0, 0.0, 0.0, 0.0, 0.0, 0.0, 0.0, 0.0, 0.0, 0.0, 0.0, 0.0, 0.0, 0.0, 0.0, 0.0, 0.0, 0.0, 0.0, 0.0, 0.0, 0.0, 0.0, 0.0, 0.0, 0.0, 0.0, 0.0, 0.0, 0.0, 0.0, 0.0, 0.0, 0.0, 0.0, 0.0, 0.0, 0.0, 0.0, 0.0, 0.0, 0.0, 0.0, 0.0, 0.0, 0.0, 0.0, 0.0, 0.0, 0.0, 0.0, 0.0, 0.0, 0.0, 0.0, 0.0, 0.0, 0.0, 0.0, 0.0, 0.0, 0.0, 0.0, 0.0, 0.0, 0.0, 0.0, 0.0, 0.0, 0.0, 0.0, 0.0, 0.0, 0.0, 0.0, 0.0, 0.0, 0.0, 0.0, 0.0, 0.0, 0.0, 0.0, 0.0, 0.0, 0.0, 0.0, 0.0, 0.0, 0.0, 0.0, 0.0, 0.0, 0.0, 0.0, 0.0, 0.0, 0.0, 0.0, 0.0, 0.0, 0.0, 0.0, 0.0, 0.0, 0.0, 0.0, 0.0, 0.0, 0.0, 0.0, 0.0, 0.0, 0.0, 0.0, 0.0, 0.0, 0.0, 0.0, 0.0, 0.0, 0.0, 0.0, 0.0, 0.0, 0.0, 0.0, 0.0, 0.0, 0.0, 0.0, 0.0, 0.0, 0.0, 0.0, 0.0, 0.0, 0.0, 0.0, 0.0, 0.0, 0.0, 0.0, 0.0, 0.0, 0.0, 0.0, 0.0, 0.0, 0.0, 0.0, 0.0, 0.0, 0.0, 0.0, 0.0, 0.0, 0.0, 0.0, 0.0, 0.0, 0.0, 0.0, 0.0, 0.0, 0.0, 0.0, 0.0, 0.0, 0.0, 0.0, 0.0, 0.0, 0.0, 0.0, 0.0, 0.0, 0.0, 0.0, 0.0, 0.0, 0.0, 0.0, 0.0, 0.0, 0.0, 0.0, 0.0, 0.0, 0.0, 0.0, 0.0, 0.0, 0.0, 0.0, 0.0, 0.0, 0.0, 0.0, 0.0, 0.0, 0.0, 0.0, 0.0, 0.0, 0.0, 0.0, 0.0, 0.0, 0.0, 0.0, 0.0, 0.0, 0.0, 0.0, 0.0, 0.0, 0.0, 0.0, 0.0, 0.0, 0.0, 0.0, 0.0, 0.0, 0.0, 0.0])
me_circle_001.use_remesh_fix_poles = True
me_circle_001.use_remesh_preserve_attributes = False
me_circle_001.use_mirror_vertex_groups = False
me_circle_001.update()

# ---- objects
ob_light = bpy.data.objects.new('Light', light_light)
ob_camera = bpy.data.objects.new('Camera', cam_camera)
ob_table1 = bpy.data.objects.new('Table1', me_circle)
ob_light_under = bpy.data.objects.new('Light_under', light_light_001)
ob_table2 = bpy.data.objects.new('Table2', me_circle_001)

# ---- transforms, parenting, visibility, modifiers, constraints
ob_light.location = (3.911, 1.749, 5.824)
ob_light.rotation_euler = (1.926, 1.159, 2.363)
ob_light.lock_rotations_4d = False
ob_light.empty_display_type = 'ARROWS'
ob_light.color = (0.0, 0.0, 0.0, 0.0)
ob_light.lineart.crease_threshold = 0.0
ob_camera.location = (8.258, -0.3408, 4.166)
ob_camera.rotation_euler = (1.319, -1.993e-06, 1.527)
ob_camera.lock_rotations_4d = False
ob_camera.empty_display_type = 'ARROWS'
ob_camera.color = (0.0, 0.0, 0.0, 0.0)
ob_camera.display_type = 'WIRE'
ob_camera.lineart.crease_threshold = 0.0
ob_table1.location = (0.0, 1.5, 3.719)
ob_table1.scale = (0.7361, 0.7361, 0.7361)
ob_table1.lineart.crease_threshold = 0.0
_m = ob_table1.modifiers.new('Subdivision', 'SUBSURF')
_m.uv_smooth = 'PRESERVE_CORNERS'
_m.levels = 3
_m.render_levels = 3
ob_light_under.location = (3.71, -1.5, 2.253)
ob_light_under.rotation_euler = (1.926, 1.159, 2.363)
ob_light_under.lock_rotations_4d = False
ob_light_under.empty_display_type = 'ARROWS'
ob_light_under.color = (0.0, 0.0, 0.0, 0.0)
ob_light_under.lineart.crease_threshold = 0.0
ob_table2.location = (0.0, -1.5, 3.719)
ob_table2.scale = (0.7361, 0.7361, 0.7361)
ob_table2.lineart.crease_threshold = 0.0
_m = ob_table2.modifiers.new('Subdivision', 'SUBSURF')
_m.uv_smooth = 'PRESERVE_CORNERS'
_m.levels = 3
_m.render_levels = 3

# ---- collection membership
col_collection.objects.link(ob_light)
col_collection.objects.link(ob_camera)
col_collection.objects.link(ob_table1)
col_collection.objects.link(ob_light_under)
col_collection.objects.link(ob_table2)

# ---- scene / render settings (as saved in the file)
scene.camera = ob_camera
scene.frame_start = 1; scene.frame_end = 250; scene.frame_set(25)
scene.render.engine = 'CYCLES'
scene.render.resolution_x = 1080
scene.cycles.use_denoising = False
scene.cycles.samples = 128
scene.cycles.sampling_pattern = 'TABULATED_SOBOL'
scene.cycles.use_adaptive_sampling = False
scene.cycles.use_light_tree = False
scene.view_settings.view_transform = 'Filmic'
bpy.context.view_layer.update()
